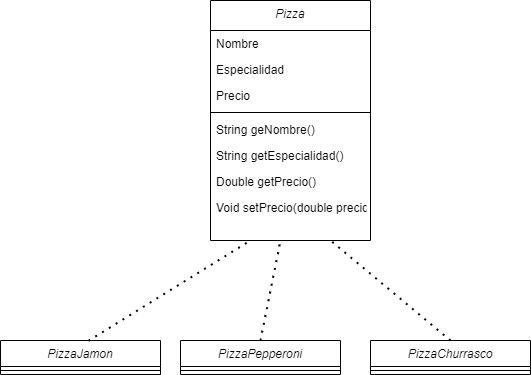

The diagram above was exported from draw.io. Its source (the exported page's mxGraphModel, read from the mxfile embedded in the PNG):
<mxGraphModel dx="1422" dy="1931" grid="1" gridSize="10" guides="1" tooltips="1" connect="1" arrows="1" fold="1" page="1" pageScale="1" pageWidth="827" pageHeight="1169" math="0" shadow="0">
  <root>
    <mxCell id="WIyWlLk6GJQsqaUBKTNV-0" />
    <mxCell id="WIyWlLk6GJQsqaUBKTNV-1" parent="WIyWlLk6GJQsqaUBKTNV-0" />
    <mxCell id="zkfFHV4jXpPFQw0GAbJ--0" value="PizzaJamon" style="swimlane;fontStyle=2;align=center;verticalAlign=top;childLayout=stackLayout;horizontal=1;startSize=26;horizontalStack=0;resizeParent=1;resizeLast=0;collapsible=1;marginBottom=0;rounded=0;shadow=0;strokeWidth=1;" parent="WIyWlLk6GJQsqaUBKTNV-1" vertex="1">
      <mxGeometry x="110" y="180" width="160" height="34" as="geometry">
        <mxRectangle x="230" y="140" width="160" height="26" as="alternateBounds" />
      </mxGeometry>
    </mxCell>
    <mxCell id="zkfFHV4jXpPFQw0GAbJ--4" value="" style="line;html=1;strokeWidth=1;align=left;verticalAlign=middle;spacingTop=-1;spacingLeft=3;spacingRight=3;rotatable=0;labelPosition=right;points=[];portConstraint=eastwest;" parent="zkfFHV4jXpPFQw0GAbJ--0" vertex="1">
      <mxGeometry y="26" width="160" height="8" as="geometry" />
    </mxCell>
    <mxCell id="t3t-NshYxFJJm0ed-Hwp-13" value="PizzaPepperoni" style="swimlane;fontStyle=2;align=center;verticalAlign=top;childLayout=stackLayout;horizontal=1;startSize=26;horizontalStack=0;resizeParent=1;resizeLast=0;collapsible=1;marginBottom=0;rounded=0;shadow=0;strokeWidth=1;" vertex="1" parent="WIyWlLk6GJQsqaUBKTNV-1">
      <mxGeometry x="290" y="180" width="160" height="34" as="geometry">
        <mxRectangle x="230" y="140" width="160" height="26" as="alternateBounds" />
      </mxGeometry>
    </mxCell>
    <mxCell id="t3t-NshYxFJJm0ed-Hwp-17" value="" style="line;html=1;strokeWidth=1;align=left;verticalAlign=middle;spacingTop=-1;spacingLeft=3;spacingRight=3;rotatable=0;labelPosition=right;points=[];portConstraint=eastwest;" vertex="1" parent="t3t-NshYxFJJm0ed-Hwp-13">
      <mxGeometry y="26" width="160" height="8" as="geometry" />
    </mxCell>
    <mxCell id="t3t-NshYxFJJm0ed-Hwp-25" value="Pizza" style="swimlane;fontStyle=2;align=center;verticalAlign=top;childLayout=stackLayout;horizontal=1;startSize=30;horizontalStack=0;resizeParent=1;resizeLast=0;collapsible=1;marginBottom=0;rounded=0;shadow=0;strokeWidth=1;" vertex="1" parent="WIyWlLk6GJQsqaUBKTNV-1">
      <mxGeometry x="320" y="-160" width="160" height="240" as="geometry">
        <mxRectangle x="230" y="140" width="160" height="26" as="alternateBounds" />
      </mxGeometry>
    </mxCell>
    <mxCell id="t3t-NshYxFJJm0ed-Hwp-26" value="Nombre" style="text;align=left;verticalAlign=top;spacingLeft=4;spacingRight=4;overflow=hidden;rotatable=0;points=[[0,0.5],[1,0.5]];portConstraint=eastwest;" vertex="1" parent="t3t-NshYxFJJm0ed-Hwp-25">
      <mxGeometry y="30" width="160" height="26" as="geometry" />
    </mxCell>
    <mxCell id="t3t-NshYxFJJm0ed-Hwp-27" value="Especialidad" style="text;align=left;verticalAlign=top;spacingLeft=4;spacingRight=4;overflow=hidden;rotatable=0;points=[[0,0.5],[1,0.5]];portConstraint=eastwest;" vertex="1" parent="t3t-NshYxFJJm0ed-Hwp-25">
      <mxGeometry y="56" width="160" height="26" as="geometry" />
    </mxCell>
    <mxCell id="t3t-NshYxFJJm0ed-Hwp-28" value="Precio" style="text;align=left;verticalAlign=top;spacingLeft=4;spacingRight=4;overflow=hidden;rotatable=0;points=[[0,0.5],[1,0.5]];portConstraint=eastwest;rounded=0;shadow=0;html=0;" vertex="1" parent="t3t-NshYxFJJm0ed-Hwp-25">
      <mxGeometry y="82" width="160" height="26" as="geometry" />
    </mxCell>
    <mxCell id="t3t-NshYxFJJm0ed-Hwp-29" value="" style="line;html=1;strokeWidth=1;align=left;verticalAlign=middle;spacingTop=-1;spacingLeft=3;spacingRight=3;rotatable=0;labelPosition=right;points=[];portConstraint=eastwest;" vertex="1" parent="t3t-NshYxFJJm0ed-Hwp-25">
      <mxGeometry y="108" width="160" height="8" as="geometry" />
    </mxCell>
    <mxCell id="t3t-NshYxFJJm0ed-Hwp-30" value="String geNombre()" style="text;align=left;verticalAlign=top;spacingLeft=4;spacingRight=4;overflow=hidden;rotatable=0;points=[[0,0.5],[1,0.5]];portConstraint=eastwest;" vertex="1" parent="t3t-NshYxFJJm0ed-Hwp-25">
      <mxGeometry y="116" width="160" height="26" as="geometry" />
    </mxCell>
    <mxCell id="t3t-NshYxFJJm0ed-Hwp-31" value="String getEspecialidad()" style="text;align=left;verticalAlign=top;spacingLeft=4;spacingRight=4;overflow=hidden;rotatable=0;points=[[0,0.5],[1,0.5]];portConstraint=eastwest;" vertex="1" parent="t3t-NshYxFJJm0ed-Hwp-25">
      <mxGeometry y="142" width="160" height="26" as="geometry" />
    </mxCell>
    <mxCell id="t3t-NshYxFJJm0ed-Hwp-32" value="Double getPrecio()" style="text;align=left;verticalAlign=top;spacingLeft=4;spacingRight=4;overflow=hidden;rotatable=0;points=[[0,0.5],[1,0.5]];portConstraint=eastwest;" vertex="1" parent="t3t-NshYxFJJm0ed-Hwp-25">
      <mxGeometry y="168" width="160" height="26" as="geometry" />
    </mxCell>
    <mxCell id="t3t-NshYxFJJm0ed-Hwp-33" value="Void setPrecio(double precio)" style="text;align=left;verticalAlign=top;spacingLeft=4;spacingRight=4;overflow=hidden;rotatable=0;points=[[0,0.5],[1,0.5]];portConstraint=eastwest;" vertex="1" parent="t3t-NshYxFJJm0ed-Hwp-25">
      <mxGeometry y="194" width="160" height="26" as="geometry" />
    </mxCell>
    <mxCell id="t3t-NshYxFJJm0ed-Hwp-36" value="" style="endArrow=none;dashed=1;html=1;dashPattern=1 3;strokeWidth=2;rounded=0;entryX=0.25;entryY=1;entryDx=0;entryDy=0;exitX=0.55;exitY=0.009;exitDx=0;exitDy=0;exitPerimeter=0;" edge="1" parent="WIyWlLk6GJQsqaUBKTNV-1" source="zkfFHV4jXpPFQw0GAbJ--0" target="t3t-NshYxFJJm0ed-Hwp-25">
      <mxGeometry width="50" height="50" relative="1" as="geometry">
        <mxPoint x="210" y="160" as="sourcePoint" />
        <mxPoint x="260" y="110" as="targetPoint" />
      </mxGeometry>
    </mxCell>
    <mxCell id="t3t-NshYxFJJm0ed-Hwp-37" value="" style="endArrow=none;dashed=1;html=1;dashPattern=1 3;strokeWidth=2;rounded=0;exitX=0.5;exitY=0;exitDx=0;exitDy=0;" edge="1" parent="WIyWlLk6GJQsqaUBKTNV-1" source="t3t-NshYxFJJm0ed-Hwp-13">
      <mxGeometry width="50" height="50" relative="1" as="geometry">
        <mxPoint x="590" y="170" as="sourcePoint" />
        <mxPoint x="390" y="80" as="targetPoint" />
      </mxGeometry>
    </mxCell>
    <mxCell id="t3t-NshYxFJJm0ed-Hwp-38" value="PizzaChurrasco" style="swimlane;fontStyle=2;align=center;verticalAlign=top;childLayout=stackLayout;horizontal=1;startSize=26;horizontalStack=0;resizeParent=1;resizeLast=0;collapsible=1;marginBottom=0;rounded=0;shadow=0;strokeWidth=1;" vertex="1" parent="WIyWlLk6GJQsqaUBKTNV-1">
      <mxGeometry x="480" y="180" width="160" height="34" as="geometry">
        <mxRectangle x="230" y="140" width="160" height="26" as="alternateBounds" />
      </mxGeometry>
    </mxCell>
    <mxCell id="t3t-NshYxFJJm0ed-Hwp-39" value="" style="line;html=1;strokeWidth=1;align=left;verticalAlign=middle;spacingTop=-1;spacingLeft=3;spacingRight=3;rotatable=0;labelPosition=right;points=[];portConstraint=eastwest;" vertex="1" parent="t3t-NshYxFJJm0ed-Hwp-38">
      <mxGeometry y="26" width="160" height="8" as="geometry" />
    </mxCell>
    <mxCell id="t3t-NshYxFJJm0ed-Hwp-41" value="" style="endArrow=none;dashed=1;html=1;dashPattern=1 3;strokeWidth=2;rounded=0;exitX=0.5;exitY=0;exitDx=0;exitDy=0;entryX=0.75;entryY=1;entryDx=0;entryDy=0;" edge="1" parent="WIyWlLk6GJQsqaUBKTNV-1" source="t3t-NshYxFJJm0ed-Hwp-38" target="t3t-NshYxFJJm0ed-Hwp-25">
      <mxGeometry width="50" height="50" relative="1" as="geometry">
        <mxPoint x="380" y="190" as="sourcePoint" />
        <mxPoint x="400" y="90" as="targetPoint" />
      </mxGeometry>
    </mxCell>
  </root>
</mxGraphModel>